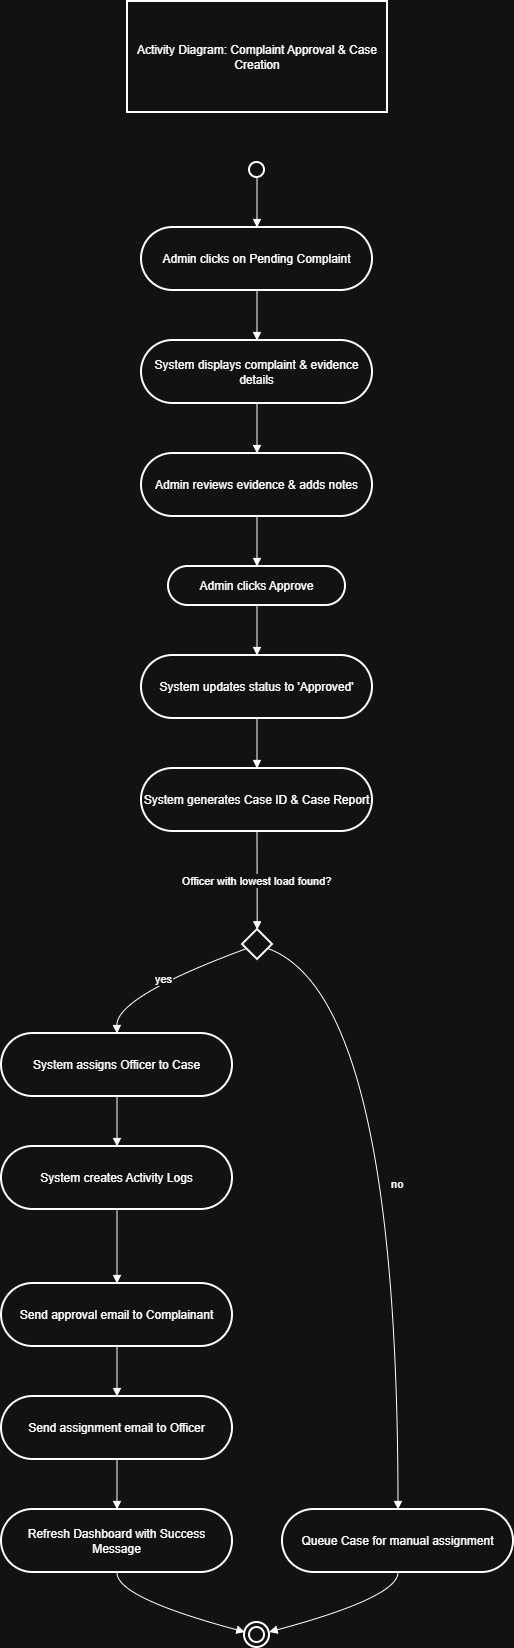

The diagram above was exported from draw.io. Its source (the exported page's mxGraphModel, read from the mxfile embedded in the PNG):
<mxGraphModel dx="1025" dy="516" grid="1" gridSize="10" guides="1" tooltips="1" connect="1" arrows="1" fold="1" page="1" pageScale="1" pageWidth="850" pageHeight="1100" math="0" shadow="0">
  <root>
    <mxCell id="0" />
    <mxCell id="1" parent="0" />
    <mxCell id="h_zKC2B48Gpomnt9k7a9-1" parent="1" style="whiteSpace=wrap;strokeWidth=2;" value="Activity Diagram: Complaint Approval &amp; Case Creation" vertex="1">
      <mxGeometry height="111" width="260" x="146" y="20" as="geometry" />
    </mxCell>
    <mxCell id="h_zKC2B48Gpomnt9k7a9-2" parent="1" style="ellipse;aspect=fixed;strokeWidth=2;whiteSpace=wrap;" value="" vertex="1">
      <mxGeometry height="15" width="15" x="268" y="181" as="geometry" />
    </mxCell>
    <mxCell id="h_zKC2B48Gpomnt9k7a9-3" parent="1" style="rounded=1;whiteSpace=wrap;arcSize=50;strokeWidth=2;" value="Admin clicks on Pending Complaint" vertex="1">
      <mxGeometry height="63" width="231" x="160" y="246" as="geometry" />
    </mxCell>
    <mxCell id="h_zKC2B48Gpomnt9k7a9-4" parent="1" style="rounded=1;whiteSpace=wrap;arcSize=50;strokeWidth=2;" value="System displays complaint &amp; evidence details" vertex="1">
      <mxGeometry height="63" width="231" x="160" y="359" as="geometry" />
    </mxCell>
    <mxCell id="h_zKC2B48Gpomnt9k7a9-5" parent="1" style="rounded=1;whiteSpace=wrap;arcSize=50;strokeWidth=2;" value="Admin reviews evidence &amp; adds notes" vertex="1">
      <mxGeometry height="63" width="231" x="160" y="472" as="geometry" />
    </mxCell>
    <mxCell id="h_zKC2B48Gpomnt9k7a9-6" parent="1" style="rounded=1;whiteSpace=wrap;arcSize=50;strokeWidth=2;" value="Admin clicks Approve" vertex="1">
      <mxGeometry height="39" width="177" x="187" y="585" as="geometry" />
    </mxCell>
    <mxCell id="h_zKC2B48Gpomnt9k7a9-7" parent="1" style="rounded=1;whiteSpace=wrap;arcSize=50;strokeWidth=2;" value="System updates status to 'Approved'" vertex="1">
      <mxGeometry height="63" width="231" x="160" y="674" as="geometry" />
    </mxCell>
    <mxCell id="h_zKC2B48Gpomnt9k7a9-8" parent="1" style="rounded=1;whiteSpace=wrap;arcSize=50;strokeWidth=2;" value="System generates Case ID &amp; Case Report" vertex="1">
      <mxGeometry height="63" width="231" x="160" y="787" as="geometry" />
    </mxCell>
    <mxCell id="h_zKC2B48Gpomnt9k7a9-9" parent="1" style="rhombus;strokeWidth=2;whiteSpace=wrap;" value="" vertex="1">
      <mxGeometry height="30" width="30" x="261" y="948" as="geometry" />
    </mxCell>
    <mxCell id="h_zKC2B48Gpomnt9k7a9-10" parent="1" style="rounded=1;whiteSpace=wrap;arcSize=50;strokeWidth=2;" value="System assigns Officer to Case" vertex="1">
      <mxGeometry height="63" width="231" x="20" y="1052" as="geometry" />
    </mxCell>
    <mxCell id="h_zKC2B48Gpomnt9k7a9-11" parent="1" style="rounded=1;whiteSpace=wrap;arcSize=50;strokeWidth=2;" value="System creates Activity Logs" vertex="1">
      <mxGeometry height="63" width="231" x="20" y="1165" as="geometry" />
    </mxCell>
    <mxCell id="h_zKC2B48Gpomnt9k7a9-12" parent="1" style="rounded=1;whiteSpace=wrap;arcSize=50;strokeWidth=2;" value="Send approval email to Complainant" vertex="1">
      <mxGeometry height="63" width="231" x="20" y="1302" as="geometry" />
    </mxCell>
    <mxCell id="h_zKC2B48Gpomnt9k7a9-13" parent="1" style="rounded=1;whiteSpace=wrap;arcSize=50;strokeWidth=2;" value="Send assignment email to Officer" vertex="1">
      <mxGeometry height="63" width="231" x="20" y="1415" as="geometry" />
    </mxCell>
    <mxCell id="h_zKC2B48Gpomnt9k7a9-14" parent="1" style="rounded=1;whiteSpace=wrap;arcSize=50;strokeWidth=2;" value="Refresh Dashboard with Success Message" vertex="1">
      <mxGeometry height="63" width="231" x="20" y="1528" as="geometry" />
    </mxCell>
    <mxCell id="h_zKC2B48Gpomnt9k7a9-15" parent="1" style="rounded=1;whiteSpace=wrap;arcSize=50;strokeWidth=2;" value="Queue Case for manual assignment" vertex="1">
      <mxGeometry height="63" width="231" x="301" y="1528" as="geometry" />
    </mxCell>
    <mxCell id="h_zKC2B48Gpomnt9k7a9-16" parent="1" style="ellipse;shape=doubleEllipse;aspect=fixed;strokeWidth=2;whiteSpace=wrap;" value="" vertex="1">
      <mxGeometry height="25" width="25" x="263" y="1641" as="geometry" />
    </mxCell>
    <mxCell id="h_zKC2B48Gpomnt9k7a9-18" edge="1" parent="1" source="h_zKC2B48Gpomnt9k7a9-2" style="curved=1;startArrow=none;endArrow=block;exitX=0.51;exitY=1;entryX=0.5;entryY=0;rounded=0;" target="h_zKC2B48Gpomnt9k7a9-3" value="">
      <mxGeometry relative="1" as="geometry">
        <Array as="points" />
      </mxGeometry>
    </mxCell>
    <mxCell id="h_zKC2B48Gpomnt9k7a9-19" edge="1" parent="1" source="h_zKC2B48Gpomnt9k7a9-3" style="curved=1;startArrow=none;endArrow=block;exitX=0.5;exitY=1;entryX=0.5;entryY=0;rounded=0;" target="h_zKC2B48Gpomnt9k7a9-4" value="">
      <mxGeometry relative="1" as="geometry">
        <Array as="points" />
      </mxGeometry>
    </mxCell>
    <mxCell id="h_zKC2B48Gpomnt9k7a9-20" edge="1" parent="1" source="h_zKC2B48Gpomnt9k7a9-4" style="curved=1;startArrow=none;endArrow=block;exitX=0.5;exitY=1;entryX=0.5;entryY=0;rounded=0;" target="h_zKC2B48Gpomnt9k7a9-5" value="">
      <mxGeometry relative="1" as="geometry">
        <Array as="points" />
      </mxGeometry>
    </mxCell>
    <mxCell id="h_zKC2B48Gpomnt9k7a9-21" edge="1" parent="1" source="h_zKC2B48Gpomnt9k7a9-5" style="curved=1;startArrow=none;endArrow=block;exitX=0.5;exitY=1;entryX=0.5;entryY=0;rounded=0;" target="h_zKC2B48Gpomnt9k7a9-6" value="">
      <mxGeometry relative="1" as="geometry">
        <Array as="points" />
      </mxGeometry>
    </mxCell>
    <mxCell id="h_zKC2B48Gpomnt9k7a9-22" edge="1" parent="1" source="h_zKC2B48Gpomnt9k7a9-6" style="curved=1;startArrow=none;endArrow=block;exitX=0.5;exitY=1;entryX=0.5;entryY=0;rounded=0;" target="h_zKC2B48Gpomnt9k7a9-7" value="">
      <mxGeometry relative="1" as="geometry">
        <Array as="points" />
      </mxGeometry>
    </mxCell>
    <mxCell id="h_zKC2B48Gpomnt9k7a9-23" edge="1" parent="1" source="h_zKC2B48Gpomnt9k7a9-7" style="curved=1;startArrow=none;endArrow=block;exitX=0.5;exitY=1;entryX=0.5;entryY=0;rounded=0;" target="h_zKC2B48Gpomnt9k7a9-8" value="">
      <mxGeometry relative="1" as="geometry">
        <Array as="points" />
      </mxGeometry>
    </mxCell>
    <mxCell id="h_zKC2B48Gpomnt9k7a9-24" edge="1" parent="1" source="h_zKC2B48Gpomnt9k7a9-8" style="curved=1;startArrow=none;endArrow=block;exitX=0.5;exitY=1;entryX=0.49;entryY=0;rounded=0;" target="h_zKC2B48Gpomnt9k7a9-9" value="Officer with lowest load found?">
      <mxGeometry relative="1" as="geometry">
        <Array as="points" />
      </mxGeometry>
    </mxCell>
    <mxCell id="h_zKC2B48Gpomnt9k7a9-25" edge="1" parent="1" source="h_zKC2B48Gpomnt9k7a9-9" style="curved=1;startArrow=none;endArrow=block;exitX=-0.01;exitY=0.69;entryX=0.5;entryY=0;rounded=0;" target="h_zKC2B48Gpomnt9k7a9-10" value="yes">
      <mxGeometry relative="1" as="geometry">
        <Array as="points">
          <mxPoint x="135" y="1015" />
        </Array>
      </mxGeometry>
    </mxCell>
    <mxCell id="h_zKC2B48Gpomnt9k7a9-26" edge="1" parent="1" source="h_zKC2B48Gpomnt9k7a9-10" style="curved=1;startArrow=none;endArrow=block;exitX=0.5;exitY=1;entryX=0.5;entryY=0;rounded=0;" target="h_zKC2B48Gpomnt9k7a9-11" value="">
      <mxGeometry relative="1" as="geometry">
        <Array as="points" />
      </mxGeometry>
    </mxCell>
    <mxCell id="h_zKC2B48Gpomnt9k7a9-27" edge="1" parent="1" source="h_zKC2B48Gpomnt9k7a9-11" style="curved=1;startArrow=none;endArrow=block;exitX=0.5;exitY=1;entryX=0.5;entryY=0;rounded=0;" target="h_zKC2B48Gpomnt9k7a9-12" value="">
      <mxGeometry relative="1" as="geometry">
        <Array as="points" />
      </mxGeometry>
    </mxCell>
    <mxCell id="h_zKC2B48Gpomnt9k7a9-28" edge="1" parent="1" source="h_zKC2B48Gpomnt9k7a9-12" style="curved=1;startArrow=none;endArrow=block;exitX=0.5;exitY=1;entryX=0.5;entryY=0;rounded=0;" target="h_zKC2B48Gpomnt9k7a9-13" value="">
      <mxGeometry relative="1" as="geometry">
        <Array as="points" />
      </mxGeometry>
    </mxCell>
    <mxCell id="h_zKC2B48Gpomnt9k7a9-29" edge="1" parent="1" source="h_zKC2B48Gpomnt9k7a9-13" style="curved=1;startArrow=none;endArrow=block;exitX=0.5;exitY=1;entryX=0.5;entryY=0;rounded=0;" target="h_zKC2B48Gpomnt9k7a9-14" value="">
      <mxGeometry relative="1" as="geometry">
        <Array as="points" />
      </mxGeometry>
    </mxCell>
    <mxCell id="h_zKC2B48Gpomnt9k7a9-30" edge="1" parent="1" source="h_zKC2B48Gpomnt9k7a9-9" style="curved=1;startArrow=none;endArrow=block;exitX=0.99;exitY=0.69;entryX=0.5;entryY=0;rounded=0;" target="h_zKC2B48Gpomnt9k7a9-15" value="no">
      <mxGeometry relative="1" as="geometry">
        <Array as="points">
          <mxPoint x="416" y="1015" />
        </Array>
      </mxGeometry>
    </mxCell>
    <mxCell id="h_zKC2B48Gpomnt9k7a9-31" edge="1" parent="1" source="h_zKC2B48Gpomnt9k7a9-14" style="curved=1;startArrow=none;endArrow=block;exitX=0.5;exitY=1;entryX=0.01;entryY=0.37;rounded=0;" target="h_zKC2B48Gpomnt9k7a9-16" value="">
      <mxGeometry relative="1" as="geometry">
        <Array as="points">
          <mxPoint x="135" y="1616" />
        </Array>
      </mxGeometry>
    </mxCell>
    <mxCell id="h_zKC2B48Gpomnt9k7a9-32" edge="1" parent="1" source="h_zKC2B48Gpomnt9k7a9-15" style="curved=1;startArrow=none;endArrow=block;exitX=0.5;exitY=1;entryX=1.01;entryY=0.37;rounded=0;" target="h_zKC2B48Gpomnt9k7a9-16" value="">
      <mxGeometry relative="1" as="geometry">
        <Array as="points">
          <mxPoint x="416" y="1616" />
        </Array>
      </mxGeometry>
    </mxCell>
  </root>
</mxGraphModel>